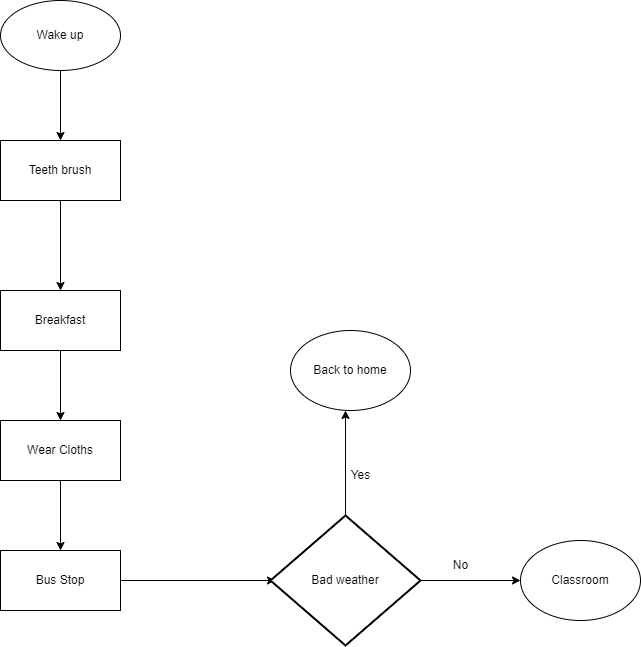

The diagram above was exported from draw.io. Its source (the exported page's mxGraphModel, read from the mxfile embedded in the PNG):
<mxGraphModel dx="1909" dy="1056" grid="1" gridSize="10" guides="1" tooltips="1" connect="1" arrows="1" fold="1" page="1" pageScale="1" pageWidth="850" pageHeight="1100" math="0" shadow="0">
  <root>
    <mxCell id="0" />
    <mxCell id="1" parent="0" />
    <mxCell id="02JVml2vVryPzDeL3rKr-10" style="edgeStyle=orthogonalEdgeStyle;rounded=0;orthogonalLoop=1;jettySize=auto;html=1;exitX=0.5;exitY=1;exitDx=0;exitDy=0;entryX=0.5;entryY=0;entryDx=0;entryDy=0;" edge="1" parent="1" source="02JVml2vVryPzDeL3rKr-1" target="02JVml2vVryPzDeL3rKr-2">
      <mxGeometry relative="1" as="geometry" />
    </mxCell>
    <mxCell id="02JVml2vVryPzDeL3rKr-1" value="Teeth brush" style="rounded=0;whiteSpace=wrap;html=1;" vertex="1" parent="1">
      <mxGeometry x="120" y="180" width="120" height="60" as="geometry" />
    </mxCell>
    <mxCell id="02JVml2vVryPzDeL3rKr-11" style="edgeStyle=orthogonalEdgeStyle;rounded=0;orthogonalLoop=1;jettySize=auto;html=1;exitX=0.5;exitY=1;exitDx=0;exitDy=0;entryX=0.5;entryY=0;entryDx=0;entryDy=0;" edge="1" parent="1" source="02JVml2vVryPzDeL3rKr-2" target="02JVml2vVryPzDeL3rKr-3">
      <mxGeometry relative="1" as="geometry" />
    </mxCell>
    <mxCell id="02JVml2vVryPzDeL3rKr-2" value="Breakfast" style="rounded=0;whiteSpace=wrap;html=1;" vertex="1" parent="1">
      <mxGeometry x="120" y="330" width="120" height="60" as="geometry" />
    </mxCell>
    <mxCell id="02JVml2vVryPzDeL3rKr-12" style="edgeStyle=orthogonalEdgeStyle;rounded=0;orthogonalLoop=1;jettySize=auto;html=1;exitX=0.5;exitY=1;exitDx=0;exitDy=0;" edge="1" parent="1" source="02JVml2vVryPzDeL3rKr-3" target="02JVml2vVryPzDeL3rKr-4">
      <mxGeometry relative="1" as="geometry" />
    </mxCell>
    <mxCell id="02JVml2vVryPzDeL3rKr-3" value="Wear Cloths" style="rounded=0;whiteSpace=wrap;html=1;" vertex="1" parent="1">
      <mxGeometry x="120" y="460" width="120" height="60" as="geometry" />
    </mxCell>
    <mxCell id="02JVml2vVryPzDeL3rKr-14" style="edgeStyle=orthogonalEdgeStyle;rounded=0;orthogonalLoop=1;jettySize=auto;html=1;exitX=1;exitY=0.5;exitDx=0;exitDy=0;entryX=0;entryY=0.5;entryDx=0;entryDy=0;" edge="1" parent="1" source="02JVml2vVryPzDeL3rKr-4">
      <mxGeometry relative="1" as="geometry">
        <mxPoint x="395" y="620" as="targetPoint" />
      </mxGeometry>
    </mxCell>
    <mxCell id="02JVml2vVryPzDeL3rKr-4" value="Bus Stop" style="rounded=0;whiteSpace=wrap;html=1;" vertex="1" parent="1">
      <mxGeometry x="120" y="590" width="120" height="60" as="geometry" />
    </mxCell>
    <mxCell id="02JVml2vVryPzDeL3rKr-9" style="edgeStyle=orthogonalEdgeStyle;rounded=0;orthogonalLoop=1;jettySize=auto;html=1;exitX=0.5;exitY=1;exitDx=0;exitDy=0;entryX=0.5;entryY=0;entryDx=0;entryDy=0;" edge="1" parent="1" source="02JVml2vVryPzDeL3rKr-5" target="02JVml2vVryPzDeL3rKr-1">
      <mxGeometry relative="1" as="geometry" />
    </mxCell>
    <mxCell id="02JVml2vVryPzDeL3rKr-5" value="Wake up" style="ellipse;whiteSpace=wrap;html=1;" vertex="1" parent="1">
      <mxGeometry x="120" y="40" width="120" height="70" as="geometry" />
    </mxCell>
    <mxCell id="02JVml2vVryPzDeL3rKr-22" value="" style="edgeStyle=orthogonalEdgeStyle;rounded=0;orthogonalLoop=1;jettySize=auto;html=1;" edge="1" parent="1" source="02JVml2vVryPzDeL3rKr-19">
      <mxGeometry relative="1" as="geometry">
        <mxPoint x="465" y="450" as="targetPoint" />
      </mxGeometry>
    </mxCell>
    <mxCell id="02JVml2vVryPzDeL3rKr-25" style="edgeStyle=orthogonalEdgeStyle;rounded=0;orthogonalLoop=1;jettySize=auto;html=1;exitX=1;exitY=0.5;exitDx=0;exitDy=0;exitPerimeter=0;entryX=0;entryY=0.5;entryDx=0;entryDy=0;" edge="1" parent="1" source="02JVml2vVryPzDeL3rKr-19" target="02JVml2vVryPzDeL3rKr-24">
      <mxGeometry relative="1" as="geometry" />
    </mxCell>
    <mxCell id="02JVml2vVryPzDeL3rKr-19" value="Bad weather" style="strokeWidth=2;html=1;shape=mxgraph.flowchart.decision;whiteSpace=wrap;" vertex="1" parent="1">
      <mxGeometry x="390" y="555" width="150" height="130" as="geometry" />
    </mxCell>
    <mxCell id="02JVml2vVryPzDeL3rKr-23" value="Back to home" style="ellipse;whiteSpace=wrap;html=1;" vertex="1" parent="1">
      <mxGeometry x="410" y="370" width="120" height="80" as="geometry" />
    </mxCell>
    <mxCell id="02JVml2vVryPzDeL3rKr-24" value="Classroom" style="ellipse;whiteSpace=wrap;html=1;" vertex="1" parent="1">
      <mxGeometry x="640" y="580" width="120" height="80" as="geometry" />
    </mxCell>
    <mxCell id="02JVml2vVryPzDeL3rKr-26" value="Yes" style="text;html=1;align=center;verticalAlign=middle;resizable=0;points=[];autosize=1;strokeColor=none;fillColor=none;" vertex="1" parent="1">
      <mxGeometry x="460" y="500" width="40" height="30" as="geometry" />
    </mxCell>
    <mxCell id="02JVml2vVryPzDeL3rKr-27" value="No" style="text;html=1;align=center;verticalAlign=middle;resizable=0;points=[];autosize=1;strokeColor=none;fillColor=none;" vertex="1" parent="1">
      <mxGeometry x="560" y="590" width="40" height="30" as="geometry" />
    </mxCell>
  </root>
</mxGraphModel>